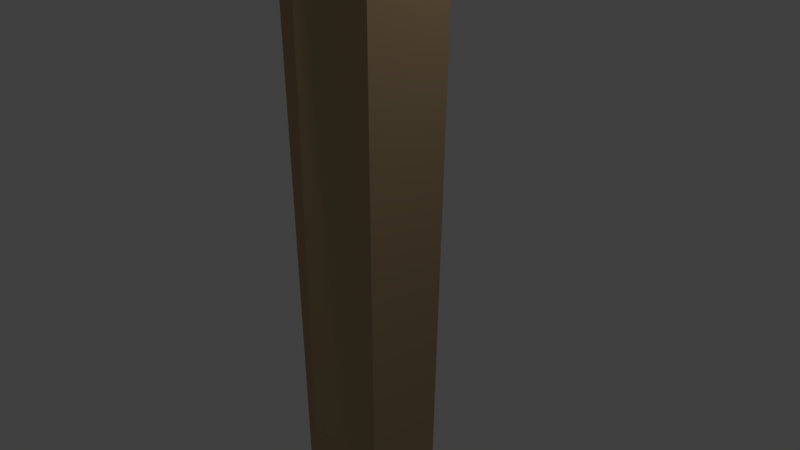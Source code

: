 # Source: Fireaxe.blend  (saved by Blender 2.77.0; exported with 4.5.12 LTS)
import bpy
from mathutils import Matrix  # noqa: F401  (used for matrix-valued properties, if any)

bpy.ops.wm.read_factory_settings(use_empty=True)
scene = bpy.context.scene
scene.name = 'Scene'

# ---- collections
col_collection_1 = bpy.data.collections.new('Collection 1'); scene.collection.children.link(col_collection_1)

# ---- materials (node trees are filled in below, after node groups)
mat_material_001 = bpy.data.materials.new('Material.001')
mat_material_001.alpha_threshold = 0.0
mat_material_001.use_transparent_shadow = False
mat_material_001.diffuse_color = (0.4672, 0.3342, 0.1855, 1.0)
mat_material_001.roughness = 0.5
mat_material_002 = bpy.data.materials.new('Material.002')
mat_material_002.alpha_threshold = 0.0
mat_material_002.use_transparent_shadow = False
mat_material_002.diffuse_color = (0.5705, 0.002992, 0.0, 1.0)
mat_material_002.roughness = 0.5
mat_material_003 = bpy.data.materials.new('Material.003')
mat_material_003.alpha_threshold = 0.0
mat_material_003.use_transparent_shadow = False
mat_material_003.diffuse_color = (0.2079, 0.2079, 0.2079, 1.0)
mat_material_003.roughness = 0.5

# ---- material node trees

# ---- world
world_world = bpy.data.worlds.new('World'); scene.world = world_world
world_world.color = (0.05088, 0.05088, 0.05088)
world_world.use_sun_shadow = False
world_world.sun_shadow_jitter_overblur = 0.0
world_world.cycles.sampling_method = 'MANUAL'

# ---- cameras
cam_camera = bpy.data.cameras.new('Camera')
cam_camera.clip_end = 100.0
cam_camera.lens = 35.0
cam_camera.sensor_width = 32.0
cam_camera.sensor_height = 18.0
cam_camera.ortho_scale = 7.314
cam_camera.dof.focus_distance = 0.0
cam_camera.dof.aperture_fstop = 128.0

# ---- lights
light_lamp = bpy.data.lights.new('Lamp', 'POINT')
light_lamp.transmission_factor = 0.0
light_lamp.cutoff_distance = 30.0
light_lamp.energy = 100.0
light_lamp.shadow_buffer_clip_start = 1.001
light_lamp.shadow_soft_size = 0.1
light_lamp.shadow_maximum_resolution = 0.006
light_lamp.use_absolute_resolution = True

# ---- meshes
me_cylinder = bpy.data.meshes.new('Cylinder')
me_cylinder.from_pydata([(3.42e-09, 1.172, -1.0), (0.0, 1.0, 1.324), (1.015, 0.5861, -1.0), (1.171, 0.6762, 1.323), (1.015, -0.5861, -1.0), (1.171, -0.6762, 1.424), (-9.905e-08, -1.172, -1.0), (-8.742e-08, -1.0, 1.421), (-1.015, -0.5861, -1.0), (-1.171, -0.6762, 1.424), (-1.015, 0.5861, -1.0), (-1.171, 0.6762, 1.323), (0.0, 1.0, -0.8833), (0.866, 0.5, -0.8833), (0.866, -0.5, -0.8833), (-8.742e-08, -1.0, -0.8833), (-0.866, -0.5, -0.8833), (-0.866, 0.5, -0.8833), (1.171, 0.6762, 1.687), (2.951e-06, 1.0, 1.737), (1.171, -0.6762, 1.687), (2.864e-06, -2.139, 1.623), (-1.171, -0.6762, 1.687), (-1.171, 0.6762, 1.687), (-1.171, -0.6762, 1.53), (2.109e-06, -3.218, 1.491), (1.171, -0.6762, 1.531), (2.864e-06, -2.139, 1.623), (1.171, 2.78, 1.323), (-6.771e-08, 4.844, 1.324), (-1.171, 2.78, 1.323), (1.171, 2.78, 1.687), (2.883e-06, 4.807, 1.737), (-1.171, 2.78, 1.687), (1.499e-06, 5.311, 1.543), (1.171, 2.78, 1.544), (-1.171, 2.78, 1.536)], [(21, 27)], [(12, 1, 3, 13), (13, 3, 5, 14), (14, 5, 7, 15), (15, 7, 9, 16), (5, 3, 18, 20, 26), (16, 9, 11, 17), (17, 11, 1, 12), (0, 2, 4, 6, 8, 10), (10, 17, 12, 0), (8, 16, 17, 10), (6, 15, 16, 8), (4, 14, 15, 6), (2, 13, 14, 4), (0, 12, 13, 2), (20, 22, 21), (11, 9, 24, 22, 23), (3, 1, 29, 28), (7, 5, 26, 25), (18, 3, 28, 35, 31), (9, 7, 25, 24), (24, 25, 21, 22), (25, 26, 20, 21), (28, 29, 34, 35), (19, 18, 31, 32), (11, 23, 33, 36, 30), (1, 11, 30, 29), (23, 19, 32, 33), (35, 34, 32, 31), (30, 36, 34, 29), (34, 36, 33, 32), (18, 19, 23), (20, 18, 23, 22)])
me_cylinder.polygons.foreach_set('material_index', [0, 0, 0, 0, 1, 0, 0, 0, 0, 0, 0, 0, 0, 0, 1, 1, 1, 1, 1, 1, 1, 1, 2, 1, 1, 1, 1, 2, 2, 2, 1, 1])
me_cylinder.materials.append(mat_material_001)
me_cylinder.materials.append(mat_material_002)
me_cylinder.materials.append(mat_material_003)
me_cylinder.use_remesh_preserve_volume = False
me_cylinder.use_remesh_preserve_attributes = False
me_cylinder.use_mirror_vertex_groups = False
me_cylinder.update()

# ---- objects
ob_cylinder = bpy.data.objects.new('Cylinder', me_cylinder)
ob_lamp = bpy.data.objects.new('Lamp', light_lamp)
ob_camera = bpy.data.objects.new('Camera', cam_camera)

# ---- transforms, parenting, visibility, modifiers, constraints
ob_cylinder.location = (0.0, 0.0, -1.814)
ob_cylinder.scale = (0.6932, 1.0, 8.31)
ob_cylinder.lineart.crease_threshold = 0.0
ob_lamp.location = (4.076, 1.005, 5.904)
ob_lamp.rotation_euler = (0.6503, 0.05522, 1.866)
ob_lamp.lock_rotations_4d = False
ob_lamp.empty_display_type = 'ARROWS'
ob_lamp.color = (0.0, 0.0, 0.0, 0.0)
ob_lamp.lineart.crease_threshold = 0.0
ob_camera.location = (7.481, -6.508, 5.344)
ob_camera.rotation_euler = (1.109, 0.0, 0.8149)
ob_camera.lock_rotations_4d = False
ob_camera.empty_display_type = 'ARROWS'
ob_camera.color = (0.0, 0.0, 0.0, 0.0)
ob_camera.display_type = 'WIRE'
ob_camera.lineart.crease_threshold = 0.0

# ---- collection membership
col_collection_1.objects.link(ob_cylinder)
col_collection_1.objects.link(ob_lamp)
col_collection_1.objects.link(ob_camera)

# ---- scene / render settings (as saved in the file)
scene.camera = ob_camera
scene.frame_start = 1; scene.frame_end = 250; scene.frame_set(1)
scene.render.engine = 'BLENDER_EEVEE_NEXT'
scene.render.resolution_percentage = 50
scene.render.dither_intensity = 0.0
scene.cycles.use_denoising = False
scene.cycles.samples = 128
scene.cycles.sampling_pattern = 'TABULATED_SOBOL'
scene.cycles.light_sampling_threshold = 0.0
scene.cycles.use_adaptive_sampling = False
scene.cycles.use_light_tree = False
scene.cycles.blur_glossy = 0.0
scene.cycles.sample_clamp_indirect = 0.0
scene.view_settings.view_transform = 'Standard'
bpy.context.view_layer.update()
